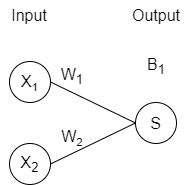

The diagram above was exported from draw.io. Its source (the exported page's mxGraphModel, read from the mxfile embedded in the PNG):
<mxGraphModel dx="1257" dy="1109" grid="0" gridSize="10" guides="1" tooltips="1" connect="1" arrows="1" fold="1" page="0" pageScale="1" pageWidth="827" pageHeight="1169" math="0" shadow="0">
  <root>
    <mxCell id="0" />
    <mxCell id="1" parent="0" />
    <mxCell id="dHV6Gb8MlluwayAmo9LN-1" value="X&lt;span style=&quot;font-size: 13.3333px;&quot;&gt;&lt;sub&gt;1&lt;/sub&gt;&lt;/span&gt;" style="ellipse;whiteSpace=wrap;html=1;aspect=fixed;fontSize=16;" vertex="1" parent="1">
      <mxGeometry x="34" y="26" width="41" height="41" as="geometry" />
    </mxCell>
    <mxCell id="dHV6Gb8MlluwayAmo9LN-3" value="X&lt;sub&gt;2&lt;/sub&gt;" style="ellipse;whiteSpace=wrap;html=1;aspect=fixed;fontSize=16;" vertex="1" parent="1">
      <mxGeometry x="34" y="108" width="41" height="41" as="geometry" />
    </mxCell>
    <mxCell id="dHV6Gb8MlluwayAmo9LN-5" value="S" style="ellipse;whiteSpace=wrap;html=1;aspect=fixed;fontSize=16;" vertex="1" parent="1">
      <mxGeometry x="160" y="67" width="41" height="41" as="geometry" />
    </mxCell>
    <mxCell id="dHV6Gb8MlluwayAmo9LN-8" value="" style="endArrow=none;html=1;rounded=0;fontSize=12;startSize=8;endSize=8;curved=1;exitX=1;exitY=0.5;exitDx=0;exitDy=0;entryX=0;entryY=0.5;entryDx=0;entryDy=0;" edge="1" parent="1" source="dHV6Gb8MlluwayAmo9LN-1" target="dHV6Gb8MlluwayAmo9LN-5">
      <mxGeometry width="50" height="50" relative="1" as="geometry">
        <mxPoint x="175" y="225" as="sourcePoint" />
        <mxPoint x="225" y="175" as="targetPoint" />
      </mxGeometry>
    </mxCell>
    <mxCell id="dHV6Gb8MlluwayAmo9LN-9" value="" style="endArrow=none;html=1;rounded=0;fontSize=12;startSize=8;endSize=8;curved=1;exitX=1;exitY=0.5;exitDx=0;exitDy=0;entryX=0;entryY=0.5;entryDx=0;entryDy=0;" edge="1" parent="1" source="dHV6Gb8MlluwayAmo9LN-3" target="dHV6Gb8MlluwayAmo9LN-5">
      <mxGeometry width="50" height="50" relative="1" as="geometry">
        <mxPoint x="175" y="225" as="sourcePoint" />
        <mxPoint x="128" y="144" as="targetPoint" />
      </mxGeometry>
    </mxCell>
    <mxCell id="dHV6Gb8MlluwayAmo9LN-11" value="W&lt;sub&gt;1&lt;/sub&gt;" style="text;html=1;strokeColor=none;fillColor=none;align=center;verticalAlign=middle;whiteSpace=wrap;rounded=0;fontSize=16;" vertex="1" parent="1">
      <mxGeometry x="67" y="26" width="60" height="30" as="geometry" />
    </mxCell>
    <mxCell id="dHV6Gb8MlluwayAmo9LN-12" value="W&lt;span style=&quot;font-size: 13.3333px;&quot;&gt;&lt;sub&gt;2&lt;/sub&gt;&lt;/span&gt;" style="text;html=1;strokeColor=none;fillColor=none;align=center;verticalAlign=middle;whiteSpace=wrap;rounded=0;fontSize=16;" vertex="1" parent="1">
      <mxGeometry x="67" y="87" width="60" height="30" as="geometry" />
    </mxCell>
    <mxCell id="dHV6Gb8MlluwayAmo9LN-13" value="Input" style="text;html=1;strokeColor=none;fillColor=none;align=center;verticalAlign=middle;whiteSpace=wrap;rounded=0;fontSize=16;" vertex="1" parent="1">
      <mxGeometry x="24.5" y="-35" width="60" height="30" as="geometry" />
    </mxCell>
    <mxCell id="dHV6Gb8MlluwayAmo9LN-14" value="Output" style="text;html=1;strokeColor=none;fillColor=none;align=center;verticalAlign=middle;whiteSpace=wrap;rounded=0;fontSize=16;" vertex="1" parent="1">
      <mxGeometry x="150.5" y="-35" width="60" height="30" as="geometry" />
    </mxCell>
    <mxCell id="dHV6Gb8MlluwayAmo9LN-15" value="B&lt;sub&gt;1&lt;/sub&gt;" style="text;html=1;strokeColor=none;fillColor=none;align=center;verticalAlign=middle;whiteSpace=wrap;rounded=0;fontSize=16;" vertex="1" parent="1">
      <mxGeometry x="150.5" y="16" width="60" height="30" as="geometry" />
    </mxCell>
  </root>
</mxGraphModel>